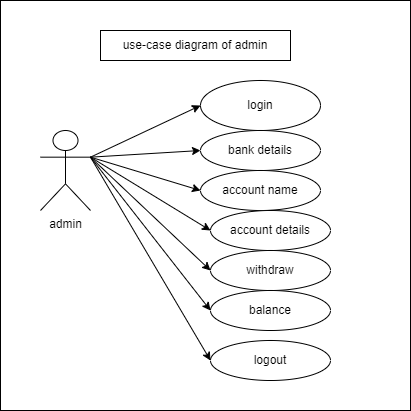

The diagram above was exported from draw.io. Its source (the exported page's mxGraphModel, read from the mxfile embedded in the PNG):
<mxGraphModel dx="880" dy="468" grid="1" gridSize="10" guides="1" tooltips="1" connect="1" arrows="1" fold="1" page="1" pageScale="1" pageWidth="827" pageHeight="1169" math="0" shadow="0">
  <root>
    <mxCell id="WIyWlLk6GJQsqaUBKTNV-0" />
    <mxCell id="WIyWlLk6GJQsqaUBKTNV-1" parent="WIyWlLk6GJQsqaUBKTNV-0" />
    <mxCell id="itXn4D2btwOfGHCdMRat-0" value="" style="whiteSpace=wrap;html=1;aspect=fixed;" vertex="1" parent="WIyWlLk6GJQsqaUBKTNV-1">
      <mxGeometry x="130" y="40" width="410" height="410" as="geometry" />
    </mxCell>
    <mxCell id="itXn4D2btwOfGHCdMRat-1" value="admin" style="shape=umlActor;verticalLabelPosition=bottom;verticalAlign=top;html=1;outlineConnect=0;" vertex="1" parent="WIyWlLk6GJQsqaUBKTNV-1">
      <mxGeometry x="170" y="170" width="50" height="80" as="geometry" />
    </mxCell>
    <mxCell id="itXn4D2btwOfGHCdMRat-3" value="use-case diagram of admin" style="rounded=0;whiteSpace=wrap;html=1;" vertex="1" parent="WIyWlLk6GJQsqaUBKTNV-1">
      <mxGeometry x="230" y="70" width="190" height="30" as="geometry" />
    </mxCell>
    <mxCell id="itXn4D2btwOfGHCdMRat-4" value="login" style="ellipse;whiteSpace=wrap;html=1;" vertex="1" parent="WIyWlLk6GJQsqaUBKTNV-1">
      <mxGeometry x="330" y="120" width="120" height="50" as="geometry" />
    </mxCell>
    <mxCell id="itXn4D2btwOfGHCdMRat-5" value="bank details" style="ellipse;whiteSpace=wrap;html=1;" vertex="1" parent="WIyWlLk6GJQsqaUBKTNV-1">
      <mxGeometry x="330" y="170" width="120" height="40" as="geometry" />
    </mxCell>
    <mxCell id="itXn4D2btwOfGHCdMRat-6" value="account name" style="ellipse;whiteSpace=wrap;html=1;" vertex="1" parent="WIyWlLk6GJQsqaUBKTNV-1">
      <mxGeometry x="330" y="210" width="120" height="40" as="geometry" />
    </mxCell>
    <mxCell id="itXn4D2btwOfGHCdMRat-7" value="account details" style="ellipse;whiteSpace=wrap;html=1;" vertex="1" parent="WIyWlLk6GJQsqaUBKTNV-1">
      <mxGeometry x="340" y="250" width="120" height="40" as="geometry" />
    </mxCell>
    <mxCell id="itXn4D2btwOfGHCdMRat-11" style="edgeStyle=orthogonalEdgeStyle;rounded=0;orthogonalLoop=1;jettySize=auto;html=1;" edge="1" parent="WIyWlLk6GJQsqaUBKTNV-1" source="itXn4D2btwOfGHCdMRat-8" target="itXn4D2btwOfGHCdMRat-9">
      <mxGeometry relative="1" as="geometry" />
    </mxCell>
    <mxCell id="itXn4D2btwOfGHCdMRat-8" value="withdraw" style="ellipse;whiteSpace=wrap;html=1;" vertex="1" parent="WIyWlLk6GJQsqaUBKTNV-1">
      <mxGeometry x="340" y="290" width="120" height="40" as="geometry" />
    </mxCell>
    <mxCell id="itXn4D2btwOfGHCdMRat-9" value="balance" style="ellipse;whiteSpace=wrap;html=1;" vertex="1" parent="WIyWlLk6GJQsqaUBKTNV-1">
      <mxGeometry x="340" y="330" width="120" height="40" as="geometry" />
    </mxCell>
    <mxCell id="itXn4D2btwOfGHCdMRat-10" value="logout" style="ellipse;whiteSpace=wrap;html=1;" vertex="1" parent="WIyWlLk6GJQsqaUBKTNV-1">
      <mxGeometry x="340" y="380" width="120" height="40" as="geometry" />
    </mxCell>
    <mxCell id="itXn4D2btwOfGHCdMRat-12" value="" style="endArrow=classic;html=1;rounded=0;exitX=1;exitY=0.3333333333333333;exitDx=0;exitDy=0;exitPerimeter=0;entryX=0;entryY=0.5;entryDx=0;entryDy=0;" edge="1" parent="WIyWlLk6GJQsqaUBKTNV-1" source="itXn4D2btwOfGHCdMRat-1" target="itXn4D2btwOfGHCdMRat-4">
      <mxGeometry width="50" height="50" relative="1" as="geometry">
        <mxPoint x="390" y="270" as="sourcePoint" />
        <mxPoint x="440" y="220" as="targetPoint" />
      </mxGeometry>
    </mxCell>
    <mxCell id="itXn4D2btwOfGHCdMRat-13" value="" style="endArrow=classic;html=1;rounded=0;exitX=1;exitY=0.3333333333333333;exitDx=0;exitDy=0;exitPerimeter=0;entryX=0;entryY=0.5;entryDx=0;entryDy=0;" edge="1" parent="WIyWlLk6GJQsqaUBKTNV-1" source="itXn4D2btwOfGHCdMRat-1" target="itXn4D2btwOfGHCdMRat-5">
      <mxGeometry width="50" height="50" relative="1" as="geometry">
        <mxPoint x="390" y="270" as="sourcePoint" />
        <mxPoint x="440" y="220" as="targetPoint" />
      </mxGeometry>
    </mxCell>
    <mxCell id="itXn4D2btwOfGHCdMRat-14" value="" style="endArrow=classic;html=1;rounded=0;exitX=1;exitY=0.3333333333333333;exitDx=0;exitDy=0;exitPerimeter=0;entryX=0;entryY=0.5;entryDx=0;entryDy=0;" edge="1" parent="WIyWlLk6GJQsqaUBKTNV-1" source="itXn4D2btwOfGHCdMRat-1" target="itXn4D2btwOfGHCdMRat-6">
      <mxGeometry width="50" height="50" relative="1" as="geometry">
        <mxPoint x="230" y="200" as="sourcePoint" />
        <mxPoint x="440" y="220" as="targetPoint" />
      </mxGeometry>
    </mxCell>
    <mxCell id="itXn4D2btwOfGHCdMRat-15" value="" style="endArrow=classic;html=1;rounded=0;exitX=1;exitY=0.3333333333333333;exitDx=0;exitDy=0;exitPerimeter=0;entryX=0;entryY=0.5;entryDx=0;entryDy=0;" edge="1" parent="WIyWlLk6GJQsqaUBKTNV-1" source="itXn4D2btwOfGHCdMRat-1" target="itXn4D2btwOfGHCdMRat-7">
      <mxGeometry width="50" height="50" relative="1" as="geometry">
        <mxPoint x="390" y="270" as="sourcePoint" />
        <mxPoint x="440" y="220" as="targetPoint" />
      </mxGeometry>
    </mxCell>
    <mxCell id="itXn4D2btwOfGHCdMRat-16" value="" style="endArrow=classic;html=1;rounded=0;exitX=1;exitY=0.3333333333333333;exitDx=0;exitDy=0;exitPerimeter=0;entryX=0;entryY=0.5;entryDx=0;entryDy=0;" edge="1" parent="WIyWlLk6GJQsqaUBKTNV-1" source="itXn4D2btwOfGHCdMRat-1" target="itXn4D2btwOfGHCdMRat-8">
      <mxGeometry width="50" height="50" relative="1" as="geometry">
        <mxPoint x="390" y="270" as="sourcePoint" />
        <mxPoint x="440" y="220" as="targetPoint" />
      </mxGeometry>
    </mxCell>
    <mxCell id="itXn4D2btwOfGHCdMRat-17" value="" style="endArrow=classic;html=1;rounded=0;exitX=1;exitY=0.3333333333333333;exitDx=0;exitDy=0;exitPerimeter=0;entryX=0;entryY=0.5;entryDx=0;entryDy=0;" edge="1" parent="WIyWlLk6GJQsqaUBKTNV-1" source="itXn4D2btwOfGHCdMRat-1" target="itXn4D2btwOfGHCdMRat-9">
      <mxGeometry width="50" height="50" relative="1" as="geometry">
        <mxPoint x="390" y="270" as="sourcePoint" />
        <mxPoint x="440" y="220" as="targetPoint" />
      </mxGeometry>
    </mxCell>
    <mxCell id="itXn4D2btwOfGHCdMRat-18" value="" style="endArrow=classic;html=1;rounded=0;exitX=1;exitY=0.3333333333333333;exitDx=0;exitDy=0;exitPerimeter=0;entryX=0;entryY=0.5;entryDx=0;entryDy=0;" edge="1" parent="WIyWlLk6GJQsqaUBKTNV-1" source="itXn4D2btwOfGHCdMRat-1" target="itXn4D2btwOfGHCdMRat-10">
      <mxGeometry width="50" height="50" relative="1" as="geometry">
        <mxPoint x="390" y="270" as="sourcePoint" />
        <mxPoint x="440" y="220" as="targetPoint" />
      </mxGeometry>
    </mxCell>
  </root>
</mxGraphModel>